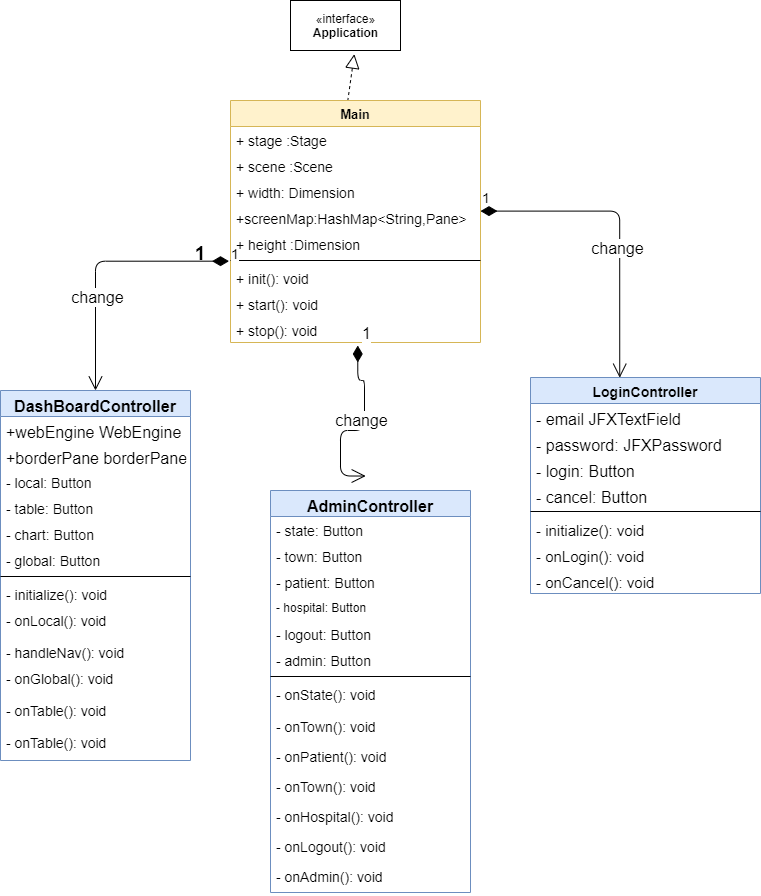

The diagram above was exported from draw.io. Its source (the exported page's mxGraphModel, read from the mxfile embedded in the PNG):
<mxGraphModel dx="1106" dy="717" grid="1" gridSize="10" guides="1" tooltips="1" connect="1" arrows="1" fold="1" page="1" pageScale="1" pageWidth="827" pageHeight="1169" math="0" shadow="0">
  <root>
    <mxCell id="WIyWlLk6GJQsqaUBKTNV-0" />
    <mxCell id="WIyWlLk6GJQsqaUBKTNV-1" parent="WIyWlLk6GJQsqaUBKTNV-0" />
    <mxCell id="yL99t_iicf_B0oxt6hCH-9" value="«interface»&lt;br&gt;&lt;b&gt;Application&lt;/b&gt;" style="html=1;" parent="WIyWlLk6GJQsqaUBKTNV-1" vertex="1">
      <mxGeometry x="330" width="110" height="50" as="geometry" />
    </mxCell>
    <mxCell id="yL99t_iicf_B0oxt6hCH-11" value="" style="endArrow=block;dashed=1;endFill=0;endSize=12;html=1;entryX=0.58;entryY=1.073;entryDx=0;entryDy=0;exitX=0.469;exitY=0.002;exitDx=0;exitDy=0;exitPerimeter=0;entryPerimeter=0;" parent="WIyWlLk6GJQsqaUBKTNV-1" source="yL99t_iicf_B0oxt6hCH-1" target="yL99t_iicf_B0oxt6hCH-9" edge="1">
      <mxGeometry width="160" relative="1" as="geometry">
        <mxPoint x="240" y="240" as="sourcePoint" />
        <mxPoint x="280" y="110" as="targetPoint" />
      </mxGeometry>
    </mxCell>
    <mxCell id="yL99t_iicf_B0oxt6hCH-1" value="Main" style="swimlane;fontStyle=1;align=center;verticalAlign=top;childLayout=stackLayout;horizontal=1;startSize=26;horizontalStack=0;resizeParent=1;resizeParentMax=0;resizeLast=0;collapsible=1;marginBottom=0;fontSize=13;fillColor=#fff2cc;strokeColor=#d6b656;" parent="WIyWlLk6GJQsqaUBKTNV-1" vertex="1">
      <mxGeometry x="270" y="100" width="250" height="242" as="geometry" />
    </mxCell>
    <mxCell id="yL99t_iicf_B0oxt6hCH-2" value="+ stage :Stage&#10;" style="text;strokeColor=none;fillColor=none;align=left;verticalAlign=top;spacingLeft=4;spacingRight=4;overflow=hidden;rotatable=0;points=[[0,0.5],[1,0.5]];portConstraint=eastwest;fontSize=14;" parent="yL99t_iicf_B0oxt6hCH-1" vertex="1">
      <mxGeometry y="26" width="250" height="26" as="geometry" />
    </mxCell>
    <mxCell id="yL99t_iicf_B0oxt6hCH-5" value="+ scene :Scene&#10;" style="text;strokeColor=none;fillColor=none;align=left;verticalAlign=top;spacingLeft=4;spacingRight=4;overflow=hidden;rotatable=0;points=[[0,0.5],[1,0.5]];portConstraint=eastwest;fontSize=14;" parent="yL99t_iicf_B0oxt6hCH-1" vertex="1">
      <mxGeometry y="52" width="250" height="26" as="geometry" />
    </mxCell>
    <mxCell id="yL99t_iicf_B0oxt6hCH-6" value="+ width: Dimension&#10;" style="text;strokeColor=none;fillColor=none;align=left;verticalAlign=top;spacingLeft=4;spacingRight=4;overflow=hidden;rotatable=0;points=[[0,0.5],[1,0.5]];portConstraint=eastwest;fontSize=14;" parent="yL99t_iicf_B0oxt6hCH-1" vertex="1">
      <mxGeometry y="78" width="250" height="26" as="geometry" />
    </mxCell>
    <mxCell id="yL99t_iicf_B0oxt6hCH-8" value="+screenMap:HashMap&lt;String,Pane&gt;" style="text;strokeColor=none;fillColor=none;align=left;verticalAlign=top;spacingLeft=4;spacingRight=4;overflow=hidden;rotatable=0;points=[[0,0.5],[1,0.5]];portConstraint=eastwest;fontSize=14;" parent="yL99t_iicf_B0oxt6hCH-1" vertex="1">
      <mxGeometry y="104" width="250" height="26" as="geometry" />
    </mxCell>
    <mxCell id="yL99t_iicf_B0oxt6hCH-7" value="+ height :Dimension" style="text;strokeColor=none;fillColor=none;align=left;verticalAlign=top;spacingLeft=4;spacingRight=4;overflow=hidden;rotatable=0;points=[[0,0.5],[1,0.5]];portConstraint=eastwest;fontSize=14;" parent="yL99t_iicf_B0oxt6hCH-1" vertex="1">
      <mxGeometry y="130" width="250" height="26" as="geometry" />
    </mxCell>
    <mxCell id="yL99t_iicf_B0oxt6hCH-3" value="" style="line;strokeWidth=1;fillColor=none;align=left;verticalAlign=middle;spacingTop=-1;spacingLeft=3;spacingRight=3;rotatable=0;labelPosition=right;points=[];portConstraint=eastwest;" parent="yL99t_iicf_B0oxt6hCH-1" vertex="1">
      <mxGeometry y="156" width="250" height="8" as="geometry" />
    </mxCell>
    <mxCell id="yL99t_iicf_B0oxt6hCH-4" value="+ init(): void&#10;" style="text;strokeColor=none;fillColor=none;align=left;verticalAlign=top;spacingLeft=4;spacingRight=4;overflow=hidden;rotatable=0;points=[[0,0.5],[1,0.5]];portConstraint=eastwest;fontSize=14;" parent="yL99t_iicf_B0oxt6hCH-1" vertex="1">
      <mxGeometry y="164" width="250" height="26" as="geometry" />
    </mxCell>
    <mxCell id="yL99t_iicf_B0oxt6hCH-14" value="+ start(): void&#10;" style="text;strokeColor=none;fillColor=none;align=left;verticalAlign=top;spacingLeft=4;spacingRight=4;overflow=hidden;rotatable=0;points=[[0,0.5],[1,0.5]];portConstraint=eastwest;fontSize=14;" parent="yL99t_iicf_B0oxt6hCH-1" vertex="1">
      <mxGeometry y="190" width="250" height="26" as="geometry" />
    </mxCell>
    <mxCell id="yL99t_iicf_B0oxt6hCH-15" value="+ stop(): void" style="text;strokeColor=none;fillColor=none;align=left;verticalAlign=top;spacingLeft=4;spacingRight=4;overflow=hidden;rotatable=0;points=[[0,0.5],[1,0.5]];portConstraint=eastwest;fontSize=14;" parent="yL99t_iicf_B0oxt6hCH-1" vertex="1">
      <mxGeometry y="216" width="250" height="26" as="geometry" />
    </mxCell>
    <mxCell id="yL99t_iicf_B0oxt6hCH-30" value="1" style="endArrow=open;html=1;endSize=12;startArrow=diamondThin;startSize=14;startFill=1;edgeStyle=orthogonalEdgeStyle;align=left;verticalAlign=bottom;fontSize=14;exitX=-0.006;exitY=1.18;exitDx=0;exitDy=0;exitPerimeter=0;" parent="WIyWlLk6GJQsqaUBKTNV-1" source="yL99t_iicf_B0oxt6hCH-7" target="zkfFHV4jXpPFQw0GAbJ--6" edge="1">
      <mxGeometry x="-1" y="3" relative="1" as="geometry">
        <mxPoint x="90" y="340" as="sourcePoint" />
        <mxPoint x="210" y="400" as="targetPoint" />
      </mxGeometry>
    </mxCell>
    <mxCell id="yL99t_iicf_B0oxt6hCH-39" value="change" style="edgeLabel;html=1;align=center;verticalAlign=middle;resizable=0;points=[];fontSize=16;" parent="yL99t_iicf_B0oxt6hCH-30" vertex="1" connectable="0">
      <mxGeometry x="0.2853" y="1" relative="1" as="geometry">
        <mxPoint as="offset" />
      </mxGeometry>
    </mxCell>
    <mxCell id="yL99t_iicf_B0oxt6hCH-32" value="1" style="text;align=center;fontStyle=1;verticalAlign=middle;spacingLeft=3;spacingRight=3;strokeColor=none;rotatable=0;points=[[0,0.5],[1,0.5]];portConstraint=eastwest;fontSize=19;" parent="WIyWlLk6GJQsqaUBKTNV-1" vertex="1">
      <mxGeometry x="200" y="238" width="80" height="26" as="geometry" />
    </mxCell>
    <mxCell id="yL99t_iicf_B0oxt6hCH-38" value="1" style="endArrow=open;html=1;endSize=12;startArrow=diamondThin;startSize=14;startFill=1;edgeStyle=orthogonalEdgeStyle;align=left;verticalAlign=bottom;fontSize=14;exitX=1;exitY=0.254;exitDx=0;exitDy=0;exitPerimeter=0;entryX=0.388;entryY=0.001;entryDx=0;entryDy=0;entryPerimeter=0;" parent="WIyWlLk6GJQsqaUBKTNV-1" source="yL99t_iicf_B0oxt6hCH-8" target="yL99t_iicf_B0oxt6hCH-25" edge="1">
      <mxGeometry x="-1" y="3" relative="1" as="geometry">
        <mxPoint x="718.5" y="219.99999999999994" as="sourcePoint" />
        <mxPoint x="610" y="409.32" as="targetPoint" />
      </mxGeometry>
    </mxCell>
    <mxCell id="yL99t_iicf_B0oxt6hCH-42" value="change" style="edgeLabel;html=1;align=center;verticalAlign=middle;resizable=0;points=[];fontSize=16;" parent="yL99t_iicf_B0oxt6hCH-38" vertex="1" connectable="0">
      <mxGeometry x="0.1527" y="-3" relative="1" as="geometry">
        <mxPoint as="offset" />
      </mxGeometry>
    </mxCell>
    <mxCell id="zkfFHV4jXpPFQw0GAbJ--6" value="DashBoardController" style="swimlane;fontStyle=1;align=center;verticalAlign=top;childLayout=stackLayout;horizontal=1;startSize=26;horizontalStack=0;resizeParent=1;resizeLast=0;collapsible=1;marginBottom=0;rounded=0;shadow=0;strokeWidth=1;fontSize=16;fillColor=#dae8fc;strokeColor=#6c8ebf;" parent="WIyWlLk6GJQsqaUBKTNV-1" vertex="1">
      <mxGeometry x="40" y="390" width="190" height="370" as="geometry">
        <mxRectangle x="130" y="380" width="160" height="26" as="alternateBounds" />
      </mxGeometry>
    </mxCell>
    <mxCell id="zkfFHV4jXpPFQw0GAbJ--7" value="+webEngine WebEngine" style="text;align=left;verticalAlign=top;spacingLeft=4;spacingRight=4;overflow=hidden;rotatable=0;points=[[0,0.5],[1,0.5]];portConstraint=eastwest;fontSize=16;" parent="zkfFHV4jXpPFQw0GAbJ--6" vertex="1">
      <mxGeometry y="26" width="190" height="26" as="geometry" />
    </mxCell>
    <mxCell id="zkfFHV4jXpPFQw0GAbJ--8" value="+borderPane borderPane" style="text;align=left;verticalAlign=top;spacingLeft=4;spacingRight=4;overflow=hidden;rotatable=0;points=[[0,0.5],[1,0.5]];portConstraint=eastwest;rounded=0;shadow=0;html=0;fontSize=16;" parent="zkfFHV4jXpPFQw0GAbJ--6" vertex="1">
      <mxGeometry y="52" width="190" height="26" as="geometry" />
    </mxCell>
    <mxCell id="yL99t_iicf_B0oxt6hCH-66" value="- local: Button" style="text;strokeColor=none;fillColor=none;align=left;verticalAlign=top;spacingLeft=4;spacingRight=4;overflow=hidden;rotatable=0;points=[[0,0.5],[1,0.5]];portConstraint=eastwest;fontSize=14;" parent="zkfFHV4jXpPFQw0GAbJ--6" vertex="1">
      <mxGeometry y="78" width="190" height="26" as="geometry" />
    </mxCell>
    <mxCell id="yL99t_iicf_B0oxt6hCH-68" value="- table: Button" style="text;strokeColor=none;fillColor=none;align=left;verticalAlign=top;spacingLeft=4;spacingRight=4;overflow=hidden;rotatable=0;points=[[0,0.5],[1,0.5]];portConstraint=eastwest;fontSize=14;" parent="zkfFHV4jXpPFQw0GAbJ--6" vertex="1">
      <mxGeometry y="104" width="190" height="26" as="geometry" />
    </mxCell>
    <mxCell id="yL99t_iicf_B0oxt6hCH-69" value="- chart: Button" style="text;strokeColor=none;fillColor=none;align=left;verticalAlign=top;spacingLeft=4;spacingRight=4;overflow=hidden;rotatable=0;points=[[0,0.5],[1,0.5]];portConstraint=eastwest;fontSize=14;" parent="zkfFHV4jXpPFQw0GAbJ--6" vertex="1">
      <mxGeometry y="130" width="190" height="26" as="geometry" />
    </mxCell>
    <mxCell id="yL99t_iicf_B0oxt6hCH-67" value="- global: Button" style="text;strokeColor=none;fillColor=none;align=left;verticalAlign=top;spacingLeft=4;spacingRight=4;overflow=hidden;rotatable=0;points=[[0,0.5],[1,0.5]];portConstraint=eastwest;fontSize=14;" parent="zkfFHV4jXpPFQw0GAbJ--6" vertex="1">
      <mxGeometry y="156" width="190" height="26" as="geometry" />
    </mxCell>
    <mxCell id="zkfFHV4jXpPFQw0GAbJ--9" value="" style="line;html=1;strokeWidth=1;align=left;verticalAlign=middle;spacingTop=-1;spacingLeft=3;spacingRight=3;rotatable=0;labelPosition=right;points=[];portConstraint=eastwest;" parent="zkfFHV4jXpPFQw0GAbJ--6" vertex="1">
      <mxGeometry y="182" width="190" height="8" as="geometry" />
    </mxCell>
    <mxCell id="yL99t_iicf_B0oxt6hCH-20" value="- initialize(): void&#10;" style="text;strokeColor=none;fillColor=none;align=left;verticalAlign=top;spacingLeft=4;spacingRight=4;overflow=hidden;rotatable=0;points=[[0,0.5],[1,0.5]];portConstraint=eastwest;fontSize=14;" parent="zkfFHV4jXpPFQw0GAbJ--6" vertex="1">
      <mxGeometry y="190" width="190" height="26" as="geometry" />
    </mxCell>
    <mxCell id="yL99t_iicf_B0oxt6hCH-70" value="- onLocal(): void" style="text;strokeColor=none;fillColor=none;align=left;verticalAlign=top;spacingLeft=4;spacingRight=4;overflow=hidden;rotatable=0;points=[[0,0.5],[1,0.5]];portConstraint=eastwest;fontSize=14;" parent="zkfFHV4jXpPFQw0GAbJ--6" vertex="1">
      <mxGeometry y="216" width="190" height="32" as="geometry" />
    </mxCell>
    <mxCell id="yL99t_iicf_B0oxt6hCH-24" value="- handleNav(): void&#10;" style="text;strokeColor=none;fillColor=none;align=left;verticalAlign=top;spacingLeft=4;spacingRight=4;overflow=hidden;rotatable=0;points=[[0,0.5],[1,0.5]];portConstraint=eastwest;fontSize=14;" parent="zkfFHV4jXpPFQw0GAbJ--6" vertex="1">
      <mxGeometry y="248" width="190" height="26" as="geometry" />
    </mxCell>
    <mxCell id="yL99t_iicf_B0oxt6hCH-71" value="- onGlobal(): void" style="text;strokeColor=none;fillColor=none;align=left;verticalAlign=top;spacingLeft=4;spacingRight=4;overflow=hidden;rotatable=0;points=[[0,0.5],[1,0.5]];portConstraint=eastwest;fontSize=14;" parent="zkfFHV4jXpPFQw0GAbJ--6" vertex="1">
      <mxGeometry y="274" width="190" height="32" as="geometry" />
    </mxCell>
    <mxCell id="yL99t_iicf_B0oxt6hCH-72" value="- onTable(): void" style="text;strokeColor=none;fillColor=none;align=left;verticalAlign=top;spacingLeft=4;spacingRight=4;overflow=hidden;rotatable=0;points=[[0,0.5],[1,0.5]];portConstraint=eastwest;fontSize=14;" parent="zkfFHV4jXpPFQw0GAbJ--6" vertex="1">
      <mxGeometry y="306" width="190" height="32" as="geometry" />
    </mxCell>
    <mxCell id="yL99t_iicf_B0oxt6hCH-86" value="- onTable(): void" style="text;strokeColor=none;fillColor=none;align=left;verticalAlign=top;spacingLeft=4;spacingRight=4;overflow=hidden;rotatable=0;points=[[0,0.5],[1,0.5]];portConstraint=eastwest;fontSize=14;" parent="zkfFHV4jXpPFQw0GAbJ--6" vertex="1">
      <mxGeometry y="338" width="190" height="32" as="geometry" />
    </mxCell>
    <mxCell id="yL99t_iicf_B0oxt6hCH-25" value="LoginController" style="swimlane;fontStyle=1;align=center;verticalAlign=top;childLayout=stackLayout;horizontal=1;startSize=26;horizontalStack=0;resizeParent=1;resizeParentMax=0;resizeLast=0;collapsible=1;marginBottom=0;fontSize=14;fillColor=#dae8fc;strokeColor=#6c8ebf;" parent="WIyWlLk6GJQsqaUBKTNV-1" vertex="1">
      <mxGeometry x="570" y="377" width="230" height="216" as="geometry" />
    </mxCell>
    <mxCell id="yL99t_iicf_B0oxt6hCH-26" value="- email JFXTextField" style="text;strokeColor=none;fillColor=none;align=left;verticalAlign=top;spacingLeft=4;spacingRight=4;overflow=hidden;rotatable=0;points=[[0,0.5],[1,0.5]];portConstraint=eastwest;fontSize=16;" parent="yL99t_iicf_B0oxt6hCH-25" vertex="1">
      <mxGeometry y="26" width="230" height="26" as="geometry" />
    </mxCell>
    <mxCell id="yL99t_iicf_B0oxt6hCH-62" value="- password: JFXPassword" style="text;strokeColor=none;fillColor=none;align=left;verticalAlign=top;spacingLeft=4;spacingRight=4;overflow=hidden;rotatable=0;points=[[0,0.5],[1,0.5]];portConstraint=eastwest;fontSize=16;" parent="yL99t_iicf_B0oxt6hCH-25" vertex="1">
      <mxGeometry y="52" width="230" height="26" as="geometry" />
    </mxCell>
    <mxCell id="yL99t_iicf_B0oxt6hCH-36" value="- login: Button" style="text;strokeColor=none;fillColor=none;align=left;verticalAlign=top;spacingLeft=4;spacingRight=4;overflow=hidden;rotatable=0;points=[[0,0.5],[1,0.5]];portConstraint=eastwest;fontSize=16;" parent="yL99t_iicf_B0oxt6hCH-25" vertex="1">
      <mxGeometry y="78" width="230" height="26" as="geometry" />
    </mxCell>
    <mxCell id="yL99t_iicf_B0oxt6hCH-63" value="- cancel: Button" style="text;strokeColor=none;fillColor=none;align=left;verticalAlign=top;spacingLeft=4;spacingRight=4;overflow=hidden;rotatable=0;points=[[0,0.5],[1,0.5]];portConstraint=eastwest;fontSize=16;" parent="yL99t_iicf_B0oxt6hCH-25" vertex="1">
      <mxGeometry y="104" width="230" height="26" as="geometry" />
    </mxCell>
    <mxCell id="yL99t_iicf_B0oxt6hCH-27" value="" style="line;strokeWidth=1;fillColor=none;align=left;verticalAlign=middle;spacingTop=-1;spacingLeft=3;spacingRight=3;rotatable=0;labelPosition=right;points=[];portConstraint=eastwest;" parent="yL99t_iicf_B0oxt6hCH-25" vertex="1">
      <mxGeometry y="130" width="230" height="8" as="geometry" />
    </mxCell>
    <mxCell id="yL99t_iicf_B0oxt6hCH-28" value="- initialize(): void" style="text;strokeColor=none;fillColor=none;align=left;verticalAlign=top;spacingLeft=4;spacingRight=4;overflow=hidden;rotatable=0;points=[[0,0.5],[1,0.5]];portConstraint=eastwest;fontSize=15;" parent="yL99t_iicf_B0oxt6hCH-25" vertex="1">
      <mxGeometry y="138" width="230" height="26" as="geometry" />
    </mxCell>
    <mxCell id="yL99t_iicf_B0oxt6hCH-37" value="- onLogin(): void&#10;&#10;&#10;" style="text;strokeColor=none;fillColor=none;align=left;verticalAlign=top;spacingLeft=4;spacingRight=4;overflow=hidden;rotatable=0;points=[[0,0.5],[1,0.5]];portConstraint=eastwest;fontSize=15;" parent="yL99t_iicf_B0oxt6hCH-25" vertex="1">
      <mxGeometry y="164" width="230" height="26" as="geometry" />
    </mxCell>
    <mxCell id="yL99t_iicf_B0oxt6hCH-65" value="- onCancel(): void&#10;&#10;&#10;" style="text;strokeColor=none;fillColor=none;align=left;verticalAlign=top;spacingLeft=4;spacingRight=4;overflow=hidden;rotatable=0;points=[[0,0.5],[1,0.5]];portConstraint=eastwest;fontSize=15;" parent="yL99t_iicf_B0oxt6hCH-25" vertex="1">
      <mxGeometry y="190" width="230" height="26" as="geometry" />
    </mxCell>
    <mxCell id="yL99t_iicf_B0oxt6hCH-49" value="1" style="endArrow=open;html=1;endSize=12;startArrow=diamondThin;startSize=14;startFill=1;edgeStyle=orthogonalEdgeStyle;align=left;verticalAlign=bottom;fontSize=16;exitX=0.509;exitY=1.115;exitDx=0;exitDy=0;exitPerimeter=0;entryX=0.476;entryY=-0.036;entryDx=0;entryDy=0;entryPerimeter=0;" parent="WIyWlLk6GJQsqaUBKTNV-1" source="yL99t_iicf_B0oxt6hCH-15" target="yL99t_iicf_B0oxt6hCH-43" edge="1">
      <mxGeometry x="-1" y="3" relative="1" as="geometry">
        <mxPoint x="340" y="420" as="sourcePoint" />
        <mxPoint x="415" y="380" as="targetPoint" />
        <Array as="points">
          <mxPoint x="397" y="380" />
          <mxPoint x="404" y="380" />
          <mxPoint x="404" y="430" />
          <mxPoint x="380" y="430" />
        </Array>
      </mxGeometry>
    </mxCell>
    <mxCell id="yL99t_iicf_B0oxt6hCH-50" value="change" style="edgeLabel;html=1;align=center;verticalAlign=middle;resizable=0;points=[];fontSize=16;" parent="WIyWlLk6GJQsqaUBKTNV-1" vertex="1" connectable="0">
      <mxGeometry x="400" y="419.99999850187265" as="geometry" />
    </mxCell>
    <mxCell id="yL99t_iicf_B0oxt6hCH-43" value="AdminController" style="swimlane;fontStyle=1;align=center;verticalAlign=top;childLayout=stackLayout;horizontal=1;startSize=26;horizontalStack=0;resizeParent=1;resizeParentMax=0;resizeLast=0;collapsible=1;marginBottom=0;fontSize=16;fillColor=#dae8fc;strokeColor=#6c8ebf;" parent="WIyWlLk6GJQsqaUBKTNV-1" vertex="1">
      <mxGeometry x="310" y="490" width="200" height="402" as="geometry">
        <mxRectangle x="285" y="480" width="160" height="26" as="alternateBounds" />
      </mxGeometry>
    </mxCell>
    <mxCell id="yL99t_iicf_B0oxt6hCH-44" value="- state: Button" style="text;strokeColor=none;fillColor=none;align=left;verticalAlign=top;spacingLeft=4;spacingRight=4;overflow=hidden;rotatable=0;points=[[0,0.5],[1,0.5]];portConstraint=eastwest;fontSize=14;" parent="yL99t_iicf_B0oxt6hCH-43" vertex="1">
      <mxGeometry y="26" width="200" height="26" as="geometry" />
    </mxCell>
    <mxCell id="yL99t_iicf_B0oxt6hCH-53" value="- town: Button" style="text;strokeColor=none;fillColor=none;align=left;verticalAlign=top;spacingLeft=4;spacingRight=4;overflow=hidden;rotatable=0;points=[[0,0.5],[1,0.5]];portConstraint=eastwest;fontSize=14;" parent="yL99t_iicf_B0oxt6hCH-43" vertex="1">
      <mxGeometry y="52" width="200" height="26" as="geometry" />
    </mxCell>
    <mxCell id="yL99t_iicf_B0oxt6hCH-52" value="- patient: Button" style="text;strokeColor=none;fillColor=none;align=left;verticalAlign=top;spacingLeft=4;spacingRight=4;overflow=hidden;rotatable=0;points=[[0,0.5],[1,0.5]];portConstraint=eastwest;fontSize=14;" parent="yL99t_iicf_B0oxt6hCH-43" vertex="1">
      <mxGeometry y="78" width="200" height="26" as="geometry" />
    </mxCell>
    <mxCell id="yL99t_iicf_B0oxt6hCH-51" value="- hospital: Button" style="text;strokeColor=none;fillColor=none;align=left;verticalAlign=top;spacingLeft=4;spacingRight=4;overflow=hidden;rotatable=0;points=[[0,0.5],[1,0.5]];portConstraint=eastwest;fontSize=12;" parent="yL99t_iicf_B0oxt6hCH-43" vertex="1">
      <mxGeometry y="104" width="200" height="26" as="geometry" />
    </mxCell>
    <mxCell id="yL99t_iicf_B0oxt6hCH-58" value="- logout: Button" style="text;strokeColor=none;fillColor=none;align=left;verticalAlign=top;spacingLeft=4;spacingRight=4;overflow=hidden;rotatable=0;points=[[0,0.5],[1,0.5]];portConstraint=eastwest;fontSize=14;" parent="yL99t_iicf_B0oxt6hCH-43" vertex="1">
      <mxGeometry y="130" width="200" height="26" as="geometry" />
    </mxCell>
    <mxCell id="yL99t_iicf_B0oxt6hCH-57" value="- admin: Button" style="text;strokeColor=none;fillColor=none;align=left;verticalAlign=top;spacingLeft=4;spacingRight=4;overflow=hidden;rotatable=0;points=[[0,0.5],[1,0.5]];portConstraint=eastwest;fontSize=14;" parent="yL99t_iicf_B0oxt6hCH-43" vertex="1">
      <mxGeometry y="156" width="200" height="26" as="geometry" />
    </mxCell>
    <mxCell id="yL99t_iicf_B0oxt6hCH-45" value="" style="line;strokeWidth=1;fillColor=none;align=left;verticalAlign=middle;spacingTop=-1;spacingLeft=3;spacingRight=3;rotatable=0;labelPosition=right;points=[];portConstraint=eastwest;" parent="yL99t_iicf_B0oxt6hCH-43" vertex="1">
      <mxGeometry y="182" width="200" height="8" as="geometry" />
    </mxCell>
    <mxCell id="yL99t_iicf_B0oxt6hCH-46" value="- onState(): void" style="text;strokeColor=none;fillColor=none;align=left;verticalAlign=top;spacingLeft=4;spacingRight=4;overflow=hidden;rotatable=0;points=[[0,0.5],[1,0.5]];portConstraint=eastwest;fontSize=14;" parent="yL99t_iicf_B0oxt6hCH-43" vertex="1">
      <mxGeometry y="190" width="200" height="32" as="geometry" />
    </mxCell>
    <mxCell id="yL99t_iicf_B0oxt6hCH-54" value="- onTown(): void" style="text;strokeColor=none;fillColor=none;align=left;verticalAlign=top;spacingLeft=4;spacingRight=4;overflow=hidden;rotatable=0;points=[[0,0.5],[1,0.5]];portConstraint=eastwest;fontSize=14;" parent="yL99t_iicf_B0oxt6hCH-43" vertex="1">
      <mxGeometry y="222" width="200" height="30" as="geometry" />
    </mxCell>
    <mxCell id="yL99t_iicf_B0oxt6hCH-55" value="- onPatient(): void" style="text;strokeColor=none;fillColor=none;align=left;verticalAlign=top;spacingLeft=4;spacingRight=4;overflow=hidden;rotatable=0;points=[[0,0.5],[1,0.5]];portConstraint=eastwest;fontSize=14;" parent="yL99t_iicf_B0oxt6hCH-43" vertex="1">
      <mxGeometry y="252" width="200" height="30" as="geometry" />
    </mxCell>
    <mxCell id="yL99t_iicf_B0oxt6hCH-56" value="- onTown(): void" style="text;strokeColor=none;fillColor=none;align=left;verticalAlign=top;spacingLeft=4;spacingRight=4;overflow=hidden;rotatable=0;points=[[0,0.5],[1,0.5]];portConstraint=eastwest;fontSize=14;" parent="yL99t_iicf_B0oxt6hCH-43" vertex="1">
      <mxGeometry y="282" width="200" height="30" as="geometry" />
    </mxCell>
    <mxCell id="yL99t_iicf_B0oxt6hCH-59" value="- onHospital(): void" style="text;strokeColor=none;fillColor=none;align=left;verticalAlign=top;spacingLeft=4;spacingRight=4;overflow=hidden;rotatable=0;points=[[0,0.5],[1,0.5]];portConstraint=eastwest;fontSize=14;" parent="yL99t_iicf_B0oxt6hCH-43" vertex="1">
      <mxGeometry y="312" width="200" height="30" as="geometry" />
    </mxCell>
    <mxCell id="yL99t_iicf_B0oxt6hCH-60" value="- onLogout(): void" style="text;strokeColor=none;fillColor=none;align=left;verticalAlign=top;spacingLeft=4;spacingRight=4;overflow=hidden;rotatable=0;points=[[0,0.5],[1,0.5]];portConstraint=eastwest;fontSize=14;" parent="yL99t_iicf_B0oxt6hCH-43" vertex="1">
      <mxGeometry y="342" width="200" height="30" as="geometry" />
    </mxCell>
    <mxCell id="yL99t_iicf_B0oxt6hCH-61" value="- onAdmin(): void" style="text;strokeColor=none;fillColor=none;align=left;verticalAlign=top;spacingLeft=4;spacingRight=4;overflow=hidden;rotatable=0;points=[[0,0.5],[1,0.5]];portConstraint=eastwest;fontSize=14;" parent="yL99t_iicf_B0oxt6hCH-43" vertex="1">
      <mxGeometry y="372" width="200" height="30" as="geometry" />
    </mxCell>
  </root>
</mxGraphModel>